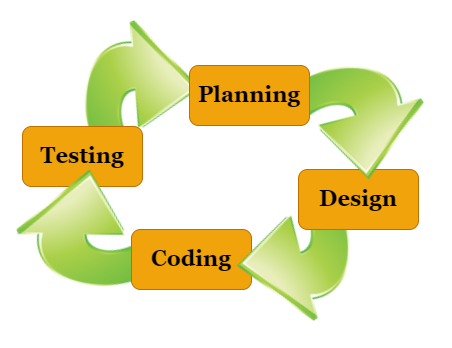

The diagram above was exported from draw.io. Its source (the exported page's mxGraphModel, read from the mxfile embedded in the PNG):
<mxGraphModel dx="868" dy="515" grid="1" gridSize="10" guides="1" tooltips="1" connect="1" arrows="1" fold="1" page="1" pageScale="1" pageWidth="850" pageHeight="1100" math="0" shadow="0">
  <root>
    <mxCell id="0" />
    <mxCell id="1" parent="0" />
    <mxCell id="KdYB7ltgf0j-gzHNzbjm-10" value="" style="shape=image;html=1;verticalAlign=top;verticalLabelPosition=bottom;labelBackgroundColor=#ffffff;imageAspect=0;aspect=fixed;image=https://cdn0.iconfinder.com/data/icons/ie_Bright/128/left_turn.png;fontFamily=Georgia;fontSize=22;rotation=-200;direction=south;fillColor=#878FFF;" vertex="1" parent="1">
      <mxGeometry x="212" y="89" width="128" height="128" as="geometry" />
    </mxCell>
    <mxCell id="KdYB7ltgf0j-gzHNzbjm-8" value="&lt;font face=&quot;Georgia&quot; style=&quot;font-size: 22px&quot;&gt;&lt;b&gt;Testing&lt;/b&gt;&lt;/font&gt;" style="rounded=1;whiteSpace=wrap;html=1;fillColor=#f0a30a;strokeColor=#BD7000;fontColor=#000000;" vertex="1" parent="1">
      <mxGeometry x="164" y="197" width="120" height="60" as="geometry" />
    </mxCell>
    <mxCell id="KdYB7ltgf0j-gzHNzbjm-9" value="" style="shape=image;html=1;verticalAlign=top;verticalLabelPosition=bottom;labelBackgroundColor=#ffffff;imageAspect=0;aspect=fixed;image=https://cdn0.iconfinder.com/data/icons/ie_Bright/128/left_turn.png;fontFamily=Georgia;fontSize=22;rotation=75;direction=south;fillColor=#878FFF;" vertex="1" parent="1">
      <mxGeometry x="156" y="241" width="128" height="128" as="geometry" />
    </mxCell>
    <mxCell id="KdYB7ltgf0j-gzHNzbjm-7" value="&lt;font face=&quot;Georgia&quot; style=&quot;font-size: 22px&quot;&gt;&lt;b&gt;Coding&lt;/b&gt;&lt;/font&gt;" style="rounded=1;whiteSpace=wrap;html=1;fillColor=#f0a30a;strokeColor=#BD7000;fontColor=#000000;" vertex="1" parent="1">
      <mxGeometry x="273" y="300" width="120" height="60" as="geometry" />
    </mxCell>
    <mxCell id="KdYB7ltgf0j-gzHNzbjm-6" value="" style="shape=image;html=1;verticalAlign=top;verticalLabelPosition=bottom;labelBackgroundColor=#ffffff;imageAspect=0;aspect=fixed;image=https://cdn0.iconfinder.com/data/icons/ie_Bright/128/left_turn.png;fontFamily=Georgia;fontSize=22;rotation=-30;direction=south;fillColor=#878FFF;" vertex="1" parent="1">
      <mxGeometry x="380" y="266" width="128" height="128" as="geometry" />
    </mxCell>
    <mxCell id="KdYB7ltgf0j-gzHNzbjm-5" value="&lt;font face=&quot;Georgia&quot; style=&quot;font-size: 22px&quot;&gt;&lt;b&gt;Design&lt;/b&gt;&lt;/font&gt;" style="rounded=1;whiteSpace=wrap;html=1;fillColor=#f0a30a;strokeColor=#BD7000;fontColor=#000000;" vertex="1" parent="1">
      <mxGeometry x="440" y="240" width="120" height="60" as="geometry" />
    </mxCell>
    <mxCell id="KdYB7ltgf0j-gzHNzbjm-4" value="" style="shape=image;html=1;verticalAlign=top;verticalLabelPosition=bottom;labelBackgroundColor=#ffffff;imageAspect=0;aspect=fixed;image=https://cdn0.iconfinder.com/data/icons/ie_Bright/128/left_turn.png;fontFamily=Georgia;fontSize=22;rotation=-30;fillColor=#878FFF;" vertex="1" parent="1">
      <mxGeometry x="440" y="120" width="128" height="128" as="geometry" />
    </mxCell>
    <mxCell id="KdYB7ltgf0j-gzHNzbjm-1" value="&lt;font face=&quot;Georgia&quot; style=&quot;font-size: 22px&quot;&gt;&lt;b&gt;Planning&lt;/b&gt;&lt;/font&gt;" style="rounded=1;whiteSpace=wrap;html=1;fillColor=#f0a30a;strokeColor=#BD7000;fontColor=#000000;" vertex="1" parent="1">
      <mxGeometry x="331" y="136" width="120" height="60" as="geometry" />
    </mxCell>
  </root>
</mxGraphModel>